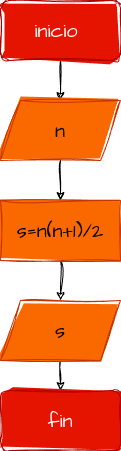

The diagram above was exported from draw.io. Its source (the exported page's mxGraphModel, read from the mxfile embedded in the PNG):
<mxGraphModel dx="431" dy="318" grid="1" gridSize="10" guides="1" tooltips="1" connect="1" arrows="1" fold="1" page="1" pageScale="1" pageWidth="827" pageHeight="1169" math="0" shadow="0">
  <root>
    <mxCell id="0" />
    <mxCell id="1" parent="0" />
    <mxCell id="3" style="edgeStyle=none;sketch=1;hachureGap=4;jiggle=2;curveFitting=1;html=1;fontFamily=Architects Daughter;fontSource=https%3A%2F%2Ffonts.googleapis.com%2Fcss%3Ffamily%3DArchitects%2BDaughter;fontSize=16;" edge="1" parent="1" source="2">
      <mxGeometry relative="1" as="geometry">
        <mxPoint x="210" y="180" as="targetPoint" />
      </mxGeometry>
    </mxCell>
    <mxCell id="2" value="inicio&amp;nbsp;" style="rounded=1;whiteSpace=wrap;html=1;sketch=1;hachureGap=4;jiggle=2;curveFitting=1;fontFamily=Architects Daughter;fontSource=https%3A%2F%2Ffonts.googleapis.com%2Fcss%3Ffamily%3DArchitects%2BDaughter;fontSize=20;fillColor=#e51400;fontColor=#ffffff;strokeColor=#B20000;fillStyle=solid;" vertex="1" parent="1">
      <mxGeometry x="150" y="80" width="120" height="60" as="geometry" />
    </mxCell>
    <mxCell id="8" style="edgeStyle=none;sketch=1;hachureGap=4;jiggle=2;curveFitting=1;html=1;entryX=0.5;entryY=0;entryDx=0;entryDy=0;fontFamily=Architects Daughter;fontSource=https%3A%2F%2Ffonts.googleapis.com%2Fcss%3Ffamily%3DArchitects%2BDaughter;fontSize=16;" edge="1" parent="1" source="5" target="6">
      <mxGeometry relative="1" as="geometry" />
    </mxCell>
    <mxCell id="5" value="n" style="shape=parallelogram;perimeter=parallelogramPerimeter;whiteSpace=wrap;html=1;fixedSize=1;sketch=1;hachureGap=4;jiggle=2;curveFitting=1;fontFamily=Architects Daughter;fontSource=https%3A%2F%2Ffonts.googleapis.com%2Fcss%3Ffamily%3DArchitects%2BDaughter;fontSize=20;fillColor=#fa6800;fontColor=#000000;strokeColor=#C73500;fillStyle=solid;" vertex="1" parent="1">
      <mxGeometry x="150" y="180" width="120" height="60" as="geometry" />
    </mxCell>
    <mxCell id="10" style="edgeStyle=none;sketch=1;hachureGap=4;jiggle=2;curveFitting=1;html=1;entryX=0.5;entryY=0;entryDx=0;entryDy=0;fontFamily=Architects Daughter;fontSource=https%3A%2F%2Ffonts.googleapis.com%2Fcss%3Ffamily%3DArchitects%2BDaughter;fontSize=16;" edge="1" parent="1" source="6" target="9">
      <mxGeometry relative="1" as="geometry" />
    </mxCell>
    <mxCell id="6" value="s=n(n+1)/2" style="rounded=0;whiteSpace=wrap;html=1;sketch=1;hachureGap=4;jiggle=2;curveFitting=1;fontFamily=Architects Daughter;fontSource=https%3A%2F%2Ffonts.googleapis.com%2Fcss%3Ffamily%3DArchitects%2BDaughter;fontSize=20;fillColor=#fa6800;fontColor=#000000;strokeColor=#C73500;fillStyle=solid;" vertex="1" parent="1">
      <mxGeometry x="150" y="280" width="120" height="60" as="geometry" />
    </mxCell>
    <mxCell id="12" style="edgeStyle=none;sketch=1;hachureGap=4;jiggle=2;curveFitting=1;html=1;entryX=0.5;entryY=0;entryDx=0;entryDy=0;fontFamily=Architects Daughter;fontSource=https%3A%2F%2Ffonts.googleapis.com%2Fcss%3Ffamily%3DArchitects%2BDaughter;fontSize=16;" edge="1" parent="1" source="9" target="11">
      <mxGeometry relative="1" as="geometry" />
    </mxCell>
    <mxCell id="9" value="s" style="shape=parallelogram;perimeter=parallelogramPerimeter;whiteSpace=wrap;html=1;fixedSize=1;sketch=1;hachureGap=4;jiggle=2;curveFitting=1;fontFamily=Architects Daughter;fontSource=https%3A%2F%2Ffonts.googleapis.com%2Fcss%3Ffamily%3DArchitects%2BDaughter;fontSize=20;fillColor=#fa6800;fontColor=#000000;strokeColor=#C73500;fillStyle=solid;" vertex="1" parent="1">
      <mxGeometry x="150" y="380" width="120" height="60" as="geometry" />
    </mxCell>
    <mxCell id="11" value="fin" style="rounded=1;whiteSpace=wrap;html=1;sketch=1;hachureGap=4;jiggle=2;curveFitting=1;fontFamily=Architects Daughter;fontSource=https%3A%2F%2Ffonts.googleapis.com%2Fcss%3Ffamily%3DArchitects%2BDaughter;fontSize=20;fillColor=#e51400;fontColor=#ffffff;strokeColor=#B20000;fillStyle=solid;" vertex="1" parent="1">
      <mxGeometry x="150" y="470" width="120" height="60" as="geometry" />
    </mxCell>
  </root>
</mxGraphModel>